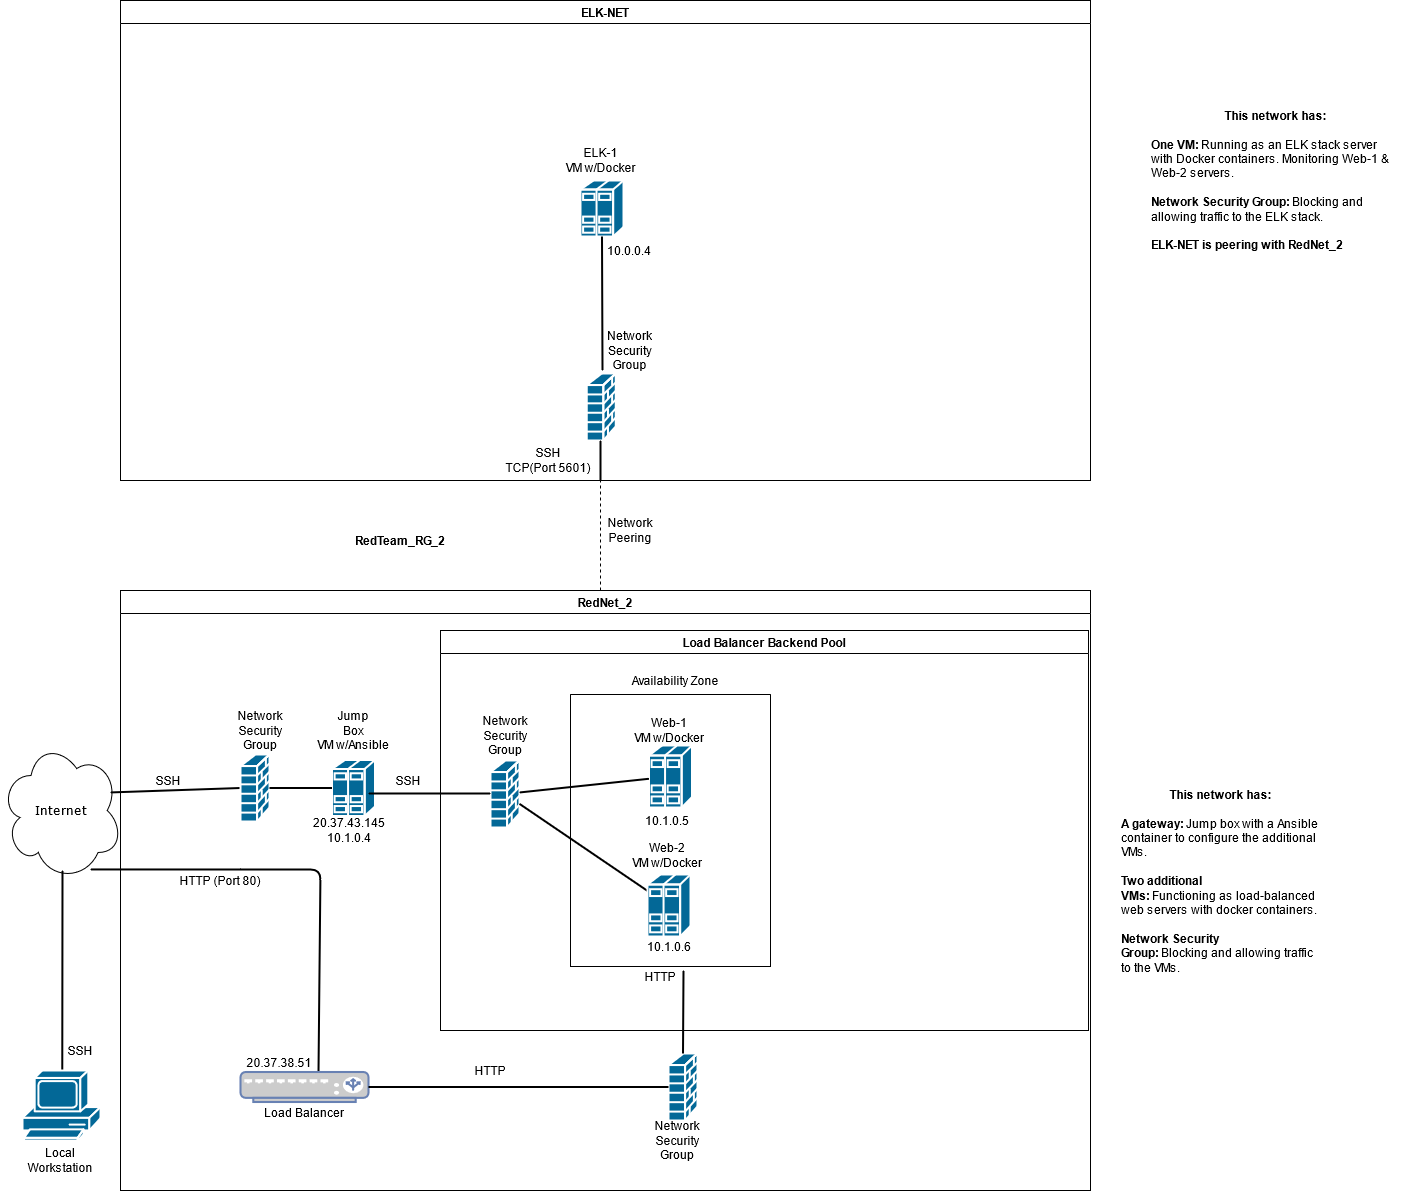

The diagram above was exported from draw.io. Its source (the exported page's mxGraphModel, read from the mxfile embedded in the PNG):
<mxGraphModel dx="1778" dy="940" grid="1" gridSize="10" guides="1" tooltips="1" connect="1" arrows="1" fold="1" page="1" pageScale="1" pageWidth="1100" pageHeight="850" background="none" math="0" shadow="0">
  <root>
    <mxCell id="0" />
    <mxCell id="1" parent="0" />
    <mxCell id="1c7a67bf8fd3230f-63" style="edgeStyle=none;html=1;labelBackgroundColor=none;startFill=0;endArrow=none;endFill=0;strokeWidth=2;fontFamily=Verdana;fontSize=12;exitX=0.738;exitY=0.921;exitDx=0;exitDy=0;exitPerimeter=0;entryX=1;entryY=1;entryDx=0;entryDy=0;" parent="1" source="1c7a67bf8fd3230f-15" target="8NQAfModeARnPbo00A9k-60" edge="1">
      <mxGeometry relative="1" as="geometry">
        <mxPoint x="759" y="1250" as="sourcePoint" />
        <mxPoint x="1047.69" y="1394.9483783783785" as="targetPoint" />
        <Array as="points">
          <mxPoint x="930" y="1279" />
          <mxPoint x="1000" y="1279" />
        </Array>
      </mxGeometry>
    </mxCell>
    <mxCell id="1c7a67bf8fd3230f-15" value="Internet" style="ellipse;shape=cloud;whiteSpace=wrap;html=1;rounded=0;shadow=0;comic=0;strokeWidth=1;fontFamily=Verdana;fontSize=12;" parent="1" vertex="1">
      <mxGeometry x="680" y="1150" width="122" height="140" as="geometry" />
    </mxCell>
    <mxCell id="1c7a67bf8fd3230f-78" style="edgeStyle=none;html=1;labelBackgroundColor=none;startFill=0;endArrow=none;endFill=0;strokeWidth=2;fontFamily=Verdana;fontSize=12;" parent="1" edge="1">
      <mxGeometry relative="1" as="geometry">
        <mxPoint x="742" y="1280" as="sourcePoint" />
        <mxPoint x="741.7686335403728" y="1480" as="targetPoint" />
        <Array as="points" />
      </mxGeometry>
    </mxCell>
    <mxCell id="1c7a67bf8fd3230f-52" style="edgeStyle=none;html=1;labelBackgroundColor=none;startFill=0;endArrow=none;endFill=0;strokeWidth=2;fontFamily=Verdana;fontSize=12;exitX=0;exitY=0.5;exitDx=0;exitDy=0;exitPerimeter=0;entryX=0.902;entryY=0.371;entryDx=0;entryDy=0;entryPerimeter=0;" parent="1" source="8NQAfModeARnPbo00A9k-11" target="1c7a67bf8fd3230f-15" edge="1">
      <mxGeometry relative="1" as="geometry">
        <mxPoint x="900" y="1200" as="sourcePoint" />
        <mxPoint x="799" y="1202" as="targetPoint" />
        <Array as="points" />
      </mxGeometry>
    </mxCell>
    <mxCell id="8NQAfModeARnPbo00A9k-13" value="Local Workstation" style="text;html=1;strokeColor=none;fillColor=none;align=center;verticalAlign=middle;whiteSpace=wrap;rounded=0;" parent="1" vertex="1">
      <mxGeometry x="720" y="1560" width="40" height="20" as="geometry" />
    </mxCell>
    <mxCell id="8NQAfModeARnPbo00A9k-21" value="RedNet_2" style="swimlane;" parent="1" vertex="1">
      <mxGeometry x="800" y="1000" width="970" height="600" as="geometry" />
    </mxCell>
    <mxCell id="8NQAfModeARnPbo00A9k-14" value="&lt;div&gt;Network&lt;/div&gt;&lt;div&gt;Security&lt;/div&gt;&lt;div&gt;Group&lt;br&gt;&lt;/div&gt;" style="text;html=1;strokeColor=none;fillColor=none;align=center;verticalAlign=middle;whiteSpace=wrap;rounded=0;" parent="8NQAfModeARnPbo00A9k-21" vertex="1">
      <mxGeometry x="120" y="130" width="40" height="20" as="geometry" />
    </mxCell>
    <mxCell id="8NQAfModeARnPbo00A9k-15" value="" style="shape=mxgraph.cisco.servers.standard_host;html=1;pointerEvents=1;dashed=0;fillColor=#036897;strokeColor=#ffffff;strokeWidth=2;verticalLabelPosition=bottom;verticalAlign=top;align=center;outlineConnect=0;" parent="8NQAfModeARnPbo00A9k-21" vertex="1">
      <mxGeometry x="211.5" y="169.5" width="43" height="56" as="geometry" />
    </mxCell>
    <mxCell id="8NQAfModeARnPbo00A9k-11" value="" style="shape=mxgraph.cisco.security.firewall;html=1;pointerEvents=1;dashed=0;fillColor=#036897;strokeColor=#ffffff;strokeWidth=2;verticalLabelPosition=bottom;verticalAlign=top;align=center;outlineConnect=0;" parent="8NQAfModeARnPbo00A9k-21" vertex="1">
      <mxGeometry x="120" y="164" width="29" height="67" as="geometry" />
    </mxCell>
    <mxCell id="1c7a67bf8fd3230f-61" style="edgeStyle=none;html=1;labelBackgroundColor=none;startFill=0;endArrow=none;endFill=0;strokeWidth=2;fontFamily=Verdana;fontSize=12;entryX=0;entryY=0.5;entryDx=0;entryDy=0;entryPerimeter=0;" parent="8NQAfModeARnPbo00A9k-21" source="8NQAfModeARnPbo00A9k-11" target="8NQAfModeARnPbo00A9k-15" edge="1">
      <mxGeometry relative="1" as="geometry">
        <mxPoint x="116.02065256310152" y="-238.33463607057797" as="sourcePoint" />
        <mxPoint x="199" y="175" as="targetPoint" />
      </mxGeometry>
    </mxCell>
    <mxCell id="8NQAfModeARnPbo00A9k-20" value="" style="fontColor=#0066CC;verticalAlign=top;verticalLabelPosition=bottom;labelPosition=center;align=center;html=1;outlineConnect=0;fillColor=#CCCCCC;strokeColor=#6881B3;gradientColor=none;gradientDirection=north;strokeWidth=2;shape=mxgraph.networks.load_balancer;" parent="8NQAfModeARnPbo00A9k-21" vertex="1">
      <mxGeometry x="120" y="481.5" width="128" height="30" as="geometry" />
    </mxCell>
    <mxCell id="8NQAfModeARnPbo00A9k-16" value="&lt;div&gt;Jump&lt;/div&gt;&lt;div&gt;Box&lt;/div&gt;&lt;div&gt;VM w/Ansible&lt;br&gt;&lt;/div&gt;" style="text;html=1;strokeColor=none;fillColor=none;align=center;verticalAlign=middle;whiteSpace=wrap;rounded=0;" parent="8NQAfModeARnPbo00A9k-21" vertex="1">
      <mxGeometry x="187.25" y="130" width="91.5" height="20" as="geometry" />
    </mxCell>
    <mxCell id="8NQAfModeARnPbo00A9k-26" value="Load Balancer" style="text;html=1;strokeColor=none;fillColor=none;align=center;verticalAlign=middle;whiteSpace=wrap;rounded=0;" parent="8NQAfModeARnPbo00A9k-21" vertex="1">
      <mxGeometry x="136" y="511.5" width="96" height="20" as="geometry" />
    </mxCell>
    <mxCell id="8NQAfModeARnPbo00A9k-27" value="Load Balancer Backend Pool" style="swimlane;" parent="8NQAfModeARnPbo00A9k-21" vertex="1">
      <mxGeometry x="320" y="40" width="648" height="400" as="geometry" />
    </mxCell>
    <mxCell id="8NQAfModeARnPbo00A9k-31" value="" style="shape=mxgraph.cisco.servers.standard_host;html=1;pointerEvents=1;dashed=0;fillColor=#036897;strokeColor=#ffffff;strokeWidth=2;verticalLabelPosition=bottom;verticalAlign=top;align=center;outlineConnect=0;" parent="8NQAfModeARnPbo00A9k-27" vertex="1">
      <mxGeometry x="208.5" y="115" width="43" height="62" as="geometry" />
    </mxCell>
    <mxCell id="8NQAfModeARnPbo00A9k-28" value="" style="shape=mxgraph.cisco.security.firewall;html=1;pointerEvents=1;dashed=0;fillColor=#036897;strokeColor=#ffffff;strokeWidth=2;verticalLabelPosition=bottom;verticalAlign=top;align=center;outlineConnect=0;" parent="8NQAfModeARnPbo00A9k-27" vertex="1">
      <mxGeometry x="50" y="130" width="29" height="67" as="geometry" />
    </mxCell>
    <mxCell id="1c7a67bf8fd3230f-76" style="edgeStyle=none;html=1;labelBackgroundColor=none;startFill=0;endArrow=none;endFill=0;strokeWidth=2;fontFamily=Verdana;fontSize=12;" parent="8NQAfModeARnPbo00A9k-27" source="8NQAfModeARnPbo00A9k-28" target="8NQAfModeARnPbo00A9k-30" edge="1">
      <mxGeometry relative="1" as="geometry">
        <mxPoint x="65" y="171" as="sourcePoint" />
        <mxPoint x="157.33999999999992" y="218.5" as="targetPoint" />
      </mxGeometry>
    </mxCell>
    <mxCell id="1c7a67bf8fd3230f-72" style="edgeStyle=none;html=1;labelBackgroundColor=none;startFill=0;endArrow=none;endFill=0;strokeWidth=2;fontFamily=Verdana;fontSize=12;" parent="8NQAfModeARnPbo00A9k-27" source="8NQAfModeARnPbo00A9k-31" target="8NQAfModeARnPbo00A9k-28" edge="1">
      <mxGeometry relative="1" as="geometry">
        <mxPoint x="170" y="160" as="sourcePoint" />
        <mxPoint x="90" y="153.59359281437128" as="targetPoint" />
        <Array as="points" />
      </mxGeometry>
    </mxCell>
    <mxCell id="8NQAfModeARnPbo00A9k-35" value="&lt;div&gt;Network&lt;/div&gt;&lt;div&gt;Security&lt;/div&gt;&lt;div&gt;Group&lt;br&gt;&lt;/div&gt;" style="text;html=1;strokeColor=none;fillColor=none;align=center;verticalAlign=middle;whiteSpace=wrap;rounded=0;" parent="8NQAfModeARnPbo00A9k-27" vertex="1">
      <mxGeometry x="44.5" y="95" width="40" height="20" as="geometry" />
    </mxCell>
    <mxCell id="8NQAfModeARnPbo00A9k-40" value="" style="swimlane;startSize=0;" parent="8NQAfModeARnPbo00A9k-27" vertex="1">
      <mxGeometry x="130" y="64" width="200" height="272" as="geometry" />
    </mxCell>
    <mxCell id="8NQAfModeARnPbo00A9k-30" value="" style="shape=mxgraph.cisco.servers.standard_host;html=1;pointerEvents=1;dashed=0;fillColor=#036897;strokeColor=#ffffff;strokeWidth=2;verticalLabelPosition=bottom;verticalAlign=top;align=center;outlineConnect=0;" parent="8NQAfModeARnPbo00A9k-40" vertex="1">
      <mxGeometry x="77" y="180" width="43" height="62" as="geometry" />
    </mxCell>
    <mxCell id="8NQAfModeARnPbo00A9k-56" value="10.1.0.6" style="text;html=1;strokeColor=none;fillColor=none;align=center;verticalAlign=middle;whiteSpace=wrap;rounded=0;" parent="8NQAfModeARnPbo00A9k-40" vertex="1">
      <mxGeometry x="78.5" y="242" width="40" height="20" as="geometry" />
    </mxCell>
    <mxCell id="8NQAfModeARnPbo00A9k-33" value="&lt;div&gt;Web-2&lt;/div&gt;&lt;div&gt;VM w/Docker&lt;br&gt;&lt;/div&gt;" style="text;html=1;strokeColor=none;fillColor=none;align=center;verticalAlign=middle;whiteSpace=wrap;rounded=0;" parent="8NQAfModeARnPbo00A9k-40" vertex="1">
      <mxGeometry x="47" y="151" width="100" height="20" as="geometry" />
    </mxCell>
    <mxCell id="8NQAfModeARnPbo00A9k-55" value="10.1.0.5" style="text;html=1;strokeColor=none;fillColor=none;align=center;verticalAlign=middle;whiteSpace=wrap;rounded=0;" parent="8NQAfModeARnPbo00A9k-40" vertex="1">
      <mxGeometry x="77" y="116" width="40" height="20" as="geometry" />
    </mxCell>
    <mxCell id="8NQAfModeARnPbo00A9k-32" value="&lt;div&gt;Web-1&lt;/div&gt;&lt;div&gt;VM w/Docker&lt;br&gt;&lt;/div&gt;" style="text;html=1;strokeColor=none;fillColor=none;align=center;verticalAlign=middle;whiteSpace=wrap;rounded=0;" parent="8NQAfModeARnPbo00A9k-40" vertex="1">
      <mxGeometry x="58.5" y="26" width="80" height="20" as="geometry" />
    </mxCell>
    <mxCell id="1c7a67bf8fd3230f-77" style="edgeStyle=none;html=1;labelBackgroundColor=none;startFill=0;endArrow=none;endFill=0;strokeWidth=2;fontFamily=Verdana;fontSize=12;exitX=0.849;exitY=0.598;exitDx=0;exitDy=0;exitPerimeter=0;" parent="8NQAfModeARnPbo00A9k-27" source="8NQAfModeARnPbo00A9k-15" edge="1">
      <mxGeometry relative="1" as="geometry">
        <mxPoint x="-40" y="163" as="sourcePoint" />
        <mxPoint x="50" y="163" as="targetPoint" />
        <Array as="points" />
      </mxGeometry>
    </mxCell>
    <mxCell id="8NQAfModeARnPbo00A9k-74" value="HTTP" style="text;html=1;strokeColor=none;fillColor=none;align=center;verticalAlign=middle;whiteSpace=wrap;rounded=0;" parent="8NQAfModeARnPbo00A9k-27" vertex="1">
      <mxGeometry x="200" y="336" width="40" height="20" as="geometry" />
    </mxCell>
    <mxCell id="8NQAfModeARnPbo00A9k-29" value="" style="shape=mxgraph.cisco.security.firewall;html=1;pointerEvents=1;dashed=0;fillColor=#036897;strokeColor=#ffffff;strokeWidth=2;verticalLabelPosition=bottom;verticalAlign=top;align=center;outlineConnect=0;" parent="8NQAfModeARnPbo00A9k-21" vertex="1">
      <mxGeometry x="548" y="463" width="29" height="67" as="geometry" />
    </mxCell>
    <mxCell id="1c7a67bf8fd3230f-73" style="edgeStyle=none;html=1;labelBackgroundColor=none;startFill=0;endArrow=none;endFill=0;strokeWidth=2;fontFamily=Verdana;fontSize=12;entryX=0;entryY=0.5;entryDx=0;entryDy=0;entryPerimeter=0;exitX=1;exitY=0.5;exitDx=0;exitDy=0;exitPerimeter=0;" parent="8NQAfModeARnPbo00A9k-21" source="8NQAfModeARnPbo00A9k-20" target="8NQAfModeARnPbo00A9k-29" edge="1">
      <mxGeometry relative="1" as="geometry">
        <mxPoint x="280" y="430" as="sourcePoint" />
        <mxPoint x="396.1838511326862" y="583" as="targetPoint" />
      </mxGeometry>
    </mxCell>
    <mxCell id="8NQAfModeARnPbo00A9k-45" value="HTTP" style="text;html=1;strokeColor=none;fillColor=none;align=center;verticalAlign=middle;whiteSpace=wrap;rounded=0;" parent="8NQAfModeARnPbo00A9k-21" vertex="1">
      <mxGeometry x="350" y="470" width="40" height="20" as="geometry" />
    </mxCell>
    <mxCell id="8NQAfModeARnPbo00A9k-47" value="SSH" style="text;html=1;strokeColor=none;fillColor=none;align=center;verticalAlign=middle;whiteSpace=wrap;rounded=0;" parent="8NQAfModeARnPbo00A9k-21" vertex="1">
      <mxGeometry x="28" y="180" width="40" height="20" as="geometry" />
    </mxCell>
    <mxCell id="8NQAfModeARnPbo00A9k-54" value="&lt;div&gt;20.37.43.145&lt;/div&gt;&lt;div&gt;10.1.0.4&lt;/div&gt;" style="text;html=1;strokeColor=none;fillColor=none;align=center;verticalAlign=middle;whiteSpace=wrap;rounded=0;" parent="8NQAfModeARnPbo00A9k-21" vertex="1">
      <mxGeometry x="171.5" y="230" width="114.25" height="20" as="geometry" />
    </mxCell>
    <mxCell id="1c7a67bf8fd3230f-70" style="edgeStyle=none;html=1;labelBackgroundColor=none;startFill=0;endArrow=none;endFill=0;strokeWidth=2;fontFamily=Verdana;fontSize=12;entryX=0.5;entryY=0;entryDx=0;entryDy=0;entryPerimeter=0;" parent="8NQAfModeARnPbo00A9k-21" target="8NQAfModeARnPbo00A9k-29" edge="1">
      <mxGeometry relative="1" as="geometry">
        <mxPoint x="563" y="380" as="sourcePoint" />
        <mxPoint x="560" y="450" as="targetPoint" />
      </mxGeometry>
    </mxCell>
    <mxCell id="8NQAfModeARnPbo00A9k-60" value="20.37.38.51" style="text;html=1;strokeColor=none;fillColor=none;align=center;verticalAlign=middle;whiteSpace=wrap;rounded=0;" parent="8NQAfModeARnPbo00A9k-21" vertex="1">
      <mxGeometry x="120" y="461.5" width="78" height="20" as="geometry" />
    </mxCell>
    <mxCell id="8NQAfModeARnPbo00A9k-48" value="SSH" style="text;html=1;strokeColor=none;fillColor=none;align=center;verticalAlign=middle;whiteSpace=wrap;rounded=0;" parent="8NQAfModeARnPbo00A9k-21" vertex="1">
      <mxGeometry x="268" y="180" width="40" height="20" as="geometry" />
    </mxCell>
    <mxCell id="8NQAfModeARnPbo00A9k-38" value="&lt;div&gt;Network Security&lt;/div&gt;&lt;div&gt;Group&lt;br&gt;&lt;/div&gt;" style="text;html=1;strokeColor=none;fillColor=none;align=center;verticalAlign=middle;whiteSpace=wrap;rounded=0;" parent="8NQAfModeARnPbo00A9k-21" vertex="1">
      <mxGeometry x="537" y="540" width="40" height="20" as="geometry" />
    </mxCell>
    <mxCell id="8NQAfModeARnPbo00A9k-46" value="HTTP (Port 80)" style="text;html=1;strokeColor=none;fillColor=none;align=center;verticalAlign=middle;whiteSpace=wrap;rounded=0;" parent="8NQAfModeARnPbo00A9k-21" vertex="1">
      <mxGeometry x="50" y="280" width="100" height="20" as="geometry" />
    </mxCell>
    <mxCell id="8NQAfModeARnPbo00A9k-49" value="&lt;b&gt;RedTeam_RG_2&lt;/b&gt;" style="text;html=1;strokeColor=none;fillColor=none;align=center;verticalAlign=middle;whiteSpace=wrap;rounded=0;" parent="1" vertex="1">
      <mxGeometry x="1020" y="940" width="120" height="20" as="geometry" />
    </mxCell>
    <mxCell id="8NQAfModeARnPbo00A9k-50" value="Availability Zone" style="text;html=1;strokeColor=none;fillColor=none;align=center;verticalAlign=middle;whiteSpace=wrap;rounded=0;" parent="1" vertex="1">
      <mxGeometry x="1310" y="1080" width="90" height="20" as="geometry" />
    </mxCell>
    <mxCell id="8NQAfModeARnPbo00A9k-52" value="SSH" style="text;html=1;strokeColor=none;fillColor=none;align=center;verticalAlign=middle;whiteSpace=wrap;rounded=0;rotation=0;" parent="1" vertex="1">
      <mxGeometry x="740" y="1450" width="40" height="20" as="geometry" />
    </mxCell>
    <mxCell id="8NQAfModeARnPbo00A9k-57" value="" style="shape=mxgraph.cisco.computers_and_peripherals.pc;html=1;pointerEvents=1;dashed=0;fillColor=#036897;strokeColor=#ffffff;strokeWidth=2;verticalLabelPosition=bottom;verticalAlign=top;align=center;outlineConnect=0;" parent="1" vertex="1">
      <mxGeometry x="702" y="1480" width="78" height="70" as="geometry" />
    </mxCell>
    <mxCell id="8NQAfModeARnPbo00A9k-71" value="&lt;div&gt;&lt;b&gt;This network has:&lt;/b&gt;&lt;/div&gt;&lt;div align=&quot;left&quot;&gt;&lt;br&gt;&lt;/div&gt;&lt;div align=&quot;left&quot;&gt;&lt;b&gt;A gateway: &lt;/b&gt;Jump box with a Ansible container to configure the additional&amp;nbsp; VMs.&lt;br&gt;&lt;b&gt;&lt;/b&gt;&lt;/div&gt;&lt;div align=&quot;left&quot;&gt;&lt;b&gt;&lt;br&gt;&lt;/b&gt;&lt;/div&gt;&lt;div align=&quot;left&quot;&gt;&lt;b&gt;Two additional&lt;/b&gt;&lt;/div&gt;&lt;div align=&quot;left&quot;&gt;&lt;b&gt;VMs: &lt;/b&gt;Functioning as load-balanced web servers with docker containers.&lt;/div&gt;&lt;div align=&quot;left&quot;&gt;&lt;br&gt;&lt;/div&gt;&lt;div align=&quot;left&quot;&gt;&lt;b&gt;Network Security&lt;/b&gt;&lt;/div&gt;&lt;div align=&quot;left&quot;&gt;&lt;b&gt;Group: &lt;/b&gt;Blocking and allowing traffic to the VMs.&amp;nbsp; &lt;br&gt;&lt;b&gt;&lt;/b&gt;&lt;/div&gt;&lt;div align=&quot;left&quot;&gt;&lt;b&gt;&lt;/b&gt;&lt;br&gt;&lt;/div&gt;&lt;div&gt;&lt;br&gt;&lt;/div&gt;" style="text;html=1;strokeColor=none;fillColor=none;align=center;verticalAlign=middle;whiteSpace=wrap;rounded=0;" parent="1" vertex="1">
      <mxGeometry x="1800" y="1190" width="200" height="230" as="geometry" />
    </mxCell>
    <mxCell id="vTc3YWWuihqQG60XGO0z-3" value="ELK-NET" style="swimlane;" vertex="1" parent="1">
      <mxGeometry x="800" y="410" width="970" height="480" as="geometry" />
    </mxCell>
    <mxCell id="vTc3YWWuihqQG60XGO0z-7" value="" style="shape=mxgraph.cisco.security.firewall;html=1;pointerEvents=1;dashed=0;fillColor=#036897;strokeColor=#ffffff;strokeWidth=2;verticalLabelPosition=bottom;verticalAlign=top;align=center;outlineConnect=0;" vertex="1" parent="vTc3YWWuihqQG60XGO0z-3">
      <mxGeometry x="466.25" y="373" width="29" height="67" as="geometry" />
    </mxCell>
    <mxCell id="vTc3YWWuihqQG60XGO0z-8" value="&lt;div&gt;Network&lt;/div&gt;&lt;div&gt;Security&lt;/div&gt;&lt;div&gt;Group&lt;br&gt;&lt;/div&gt;" style="text;html=1;strokeColor=none;fillColor=none;align=center;verticalAlign=middle;whiteSpace=wrap;rounded=0;" vertex="1" parent="vTc3YWWuihqQG60XGO0z-3">
      <mxGeometry x="490" y="340" width="38.5" height="20" as="geometry" />
    </mxCell>
    <mxCell id="vTc3YWWuihqQG60XGO0z-15" style="edgeStyle=none;html=1;labelBackgroundColor=none;startFill=0;endArrow=none;endFill=0;strokeWidth=2;fontFamily=Verdana;fontSize=12;" edge="1" parent="vTc3YWWuihqQG60XGO0z-3">
      <mxGeometry relative="1" as="geometry">
        <mxPoint x="480" y="440" as="sourcePoint" />
        <mxPoint x="480" y="480" as="targetPoint" />
        <Array as="points" />
      </mxGeometry>
    </mxCell>
    <mxCell id="vTc3YWWuihqQG60XGO0z-17" value="&lt;div&gt;ELK-1&lt;/div&gt;&lt;div&gt;VM w/Docker&lt;br&gt;&lt;/div&gt;" style="text;html=1;strokeColor=none;fillColor=none;align=center;verticalAlign=middle;whiteSpace=wrap;rounded=0;" vertex="1" parent="vTc3YWWuihqQG60XGO0z-3">
      <mxGeometry x="436.12" y="150" width="89.25" height="20" as="geometry" />
    </mxCell>
    <mxCell id="vTc3YWWuihqQG60XGO0z-18" value="10.0.0.4" style="text;html=1;strokeColor=none;fillColor=none;align=center;verticalAlign=middle;whiteSpace=wrap;rounded=0;" vertex="1" parent="vTc3YWWuihqQG60XGO0z-3">
      <mxGeometry x="488.5" y="240" width="40" height="20" as="geometry" />
    </mxCell>
    <mxCell id="vTc3YWWuihqQG60XGO0z-19" value="&lt;div&gt;SSH&lt;/div&gt;&lt;div&gt;TCP(Port 5601)&lt;br&gt;&lt;/div&gt;" style="text;html=1;strokeColor=none;fillColor=none;align=center;verticalAlign=middle;whiteSpace=wrap;rounded=0;" vertex="1" parent="vTc3YWWuihqQG60XGO0z-3">
      <mxGeometry x="380" y="450" width="96.25" height="20" as="geometry" />
    </mxCell>
    <mxCell id="vTc3YWWuihqQG60XGO0z-5" value="" style="endArrow=none;dashed=1;html=1;" edge="1" parent="1">
      <mxGeometry width="50" height="50" relative="1" as="geometry">
        <mxPoint x="1280" y="1000" as="sourcePoint" />
        <mxPoint x="1280" y="890" as="targetPoint" />
      </mxGeometry>
    </mxCell>
    <mxCell id="vTc3YWWuihqQG60XGO0z-6" value="" style="shape=mxgraph.cisco.servers.standard_host;html=1;pointerEvents=1;dashed=0;fillColor=#036897;strokeColor=#ffffff;strokeWidth=2;verticalLabelPosition=bottom;verticalAlign=top;align=center;outlineConnect=0;" vertex="1" parent="1">
      <mxGeometry x="1260" y="590" width="43" height="56" as="geometry" />
    </mxCell>
    <mxCell id="vTc3YWWuihqQG60XGO0z-10" value="Network Peering" style="text;html=1;strokeColor=none;fillColor=none;align=center;verticalAlign=middle;whiteSpace=wrap;rounded=0;" vertex="1" parent="1">
      <mxGeometry x="1290" y="930" width="40" height="20" as="geometry" />
    </mxCell>
    <mxCell id="vTc3YWWuihqQG60XGO0z-14" style="edgeStyle=none;html=1;labelBackgroundColor=none;startFill=0;endArrow=none;endFill=0;strokeWidth=2;fontFamily=Verdana;fontSize=12;exitX=0.5;exitY=1;exitDx=0;exitDy=0;exitPerimeter=0;" edge="1" parent="1" source="vTc3YWWuihqQG60XGO0z-6">
      <mxGeometry relative="1" as="geometry">
        <mxPoint x="1160" y="740" as="sourcePoint" />
        <mxPoint x="1282" y="780" as="targetPoint" />
        <Array as="points" />
      </mxGeometry>
    </mxCell>
    <mxCell id="vTc3YWWuihqQG60XGO0z-20" value="&lt;div&gt;&lt;b&gt;This network has:&lt;/b&gt;&lt;/div&gt;&lt;div align=&quot;left&quot;&gt;&lt;b&gt;&lt;br&gt;&lt;/b&gt;&lt;/div&gt;&lt;div align=&quot;left&quot;&gt;&lt;b&gt;One VM: &lt;/b&gt;Running as an ELK stack server with Docker containers. Monitoring Web-1 &amp;amp; Web-2 servers.&lt;/div&gt;&lt;div align=&quot;left&quot;&gt;&lt;br&gt;&lt;/div&gt;&lt;div align=&quot;left&quot;&gt;&lt;b&gt;Network Security Group: &lt;/b&gt;Blocking and allowing traffic to the ELK stack.&lt;/div&gt;&lt;div align=&quot;left&quot;&gt;&lt;br&gt;&lt;/div&gt;&lt;div align=&quot;left&quot;&gt;&lt;b&gt;ELK-NET is peering with RedNet_2&lt;/b&gt;&lt;br&gt;&lt;b&gt;&lt;/b&gt;&lt;/div&gt;" style="text;html=1;strokeColor=none;fillColor=none;align=center;verticalAlign=middle;whiteSpace=wrap;rounded=0;" vertex="1" parent="1">
      <mxGeometry x="1830" y="470" width="250" height="240" as="geometry" />
    </mxCell>
  </root>
</mxGraphModel>